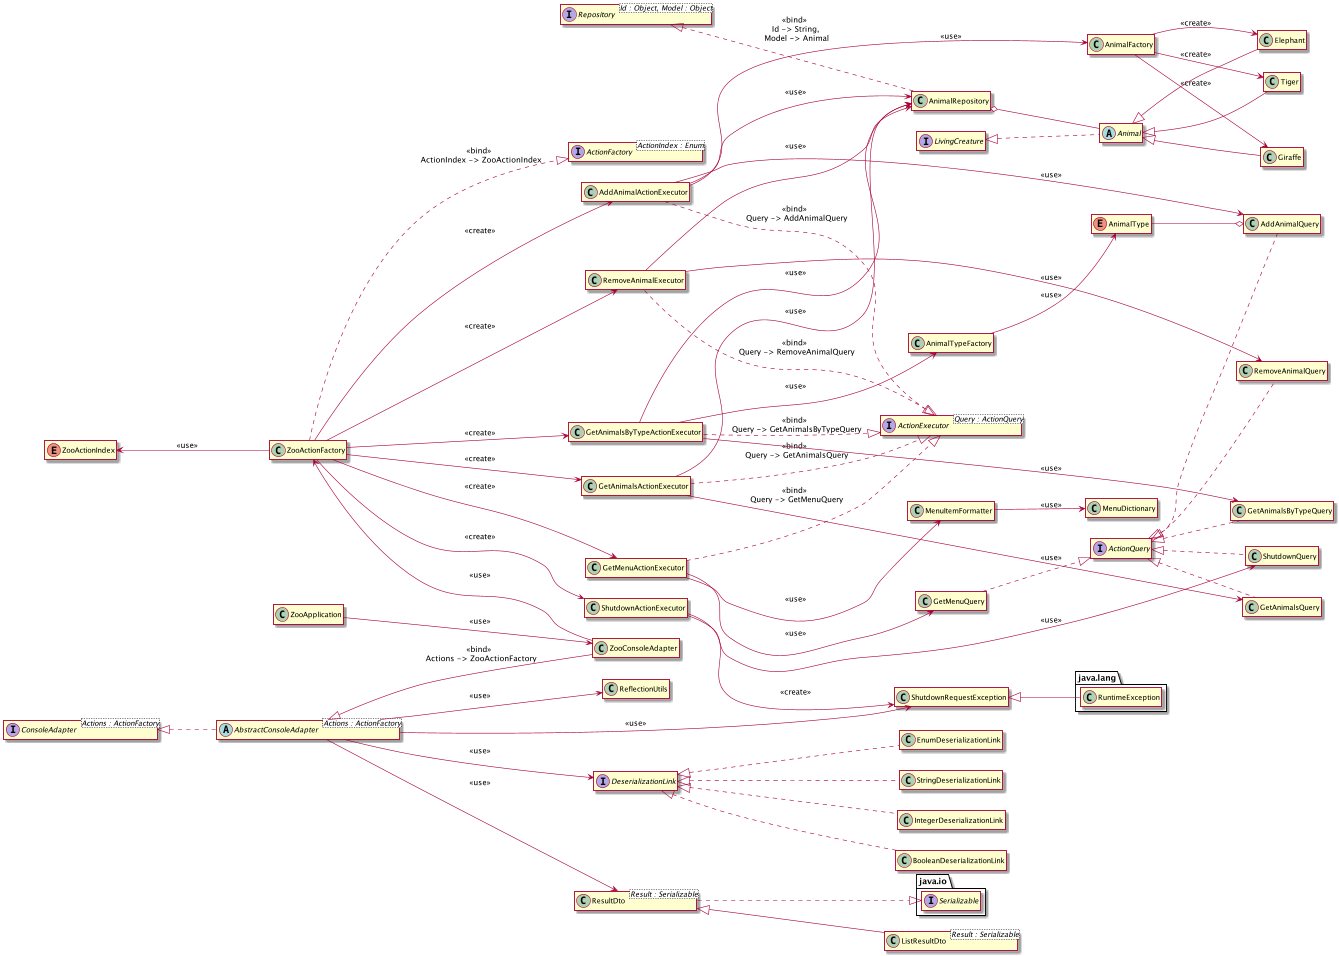

The diagram above was rendered by PlantUML. Its source (embedded in the PNG):
@startuml
interface java.io.Serializable

class ZooApplication {
    + {static} main()
}

class ZooConsoleAdapter {
    + <<constructor>> ZooConsoleAdapter()
    + nextCommand()
}

interface ConsoleAdapter<Actions : ActionFactory> {
    +nextCommand()
    +isRunning() : boolean
    +execute()
}

abstract class AbstractConsoleAdapter<Actions : ActionFactory> {
    - {static} DESERIALIZATION_CHAIN : List<Class<? extends DeserializationLink>>

    #actions : Actions
    -scanner : Scanner
    -isRunning : boolean

    # <<constructor>> AbstractConsoleAdapter(Actions actions)
    +{abstract} nextCommand()
    +isRunning() : boolean
    +execute()
    #<Type : Object> readInput(type : Class<Type>) : Type
    #format(result : ResultDto) : String
    #shutDown()
    -createOptionsForField(field: Field) : String
}

ConsoleAdapter <|.. AbstractConsoleAdapter

class  ReflectionUtils {
    -{static} IMPLEMENTATIONS : Map<Class, Object>
    -<<constructor>> ReflectionUtils()
    +{static} <Type : Object> bindInstance(type : Class<Type>, instanceClass : Class<? extends Type>)
    +{static} <Type : Object, Instance : Type> bindInstance(type : Class<Type>, instance: Instance)
    +{static} <Type : Object> getInstance(type : Class<Type>) : Type
    +{static} <Type : Object> createInstance(type : Class<Type>) : Type
    +{static} setField(field : Field, object : Object, value : Value)
}

class ShutdownRequestException

ShutdownRequestException <|-- java.lang.RuntimeException
AbstractConsoleAdapter --> ShutdownRequestException : <<use>>

ZooApplication --> ZooConsoleAdapter : <<use>>
AbstractConsoleAdapter <|-- ZooConsoleAdapter : <<bind>> \n Actions -> ZooActionFactory

AbstractConsoleAdapter -->  ReflectionUtils : <<use>>

interface DeserializationLink {
    +deserialize(String input, Class type) : Object
}

class StringDeserializationLink {
    +deserialize(String input, Class type) : Object
}

class IntegerDeserializationLink {
    +deserialize(String input, Class type) : Object
}

class BooleanDeserializationLink {
    +deserialize(String input, Class type) : Object
}

class EnumDeserializationLink {
    +deserialize(String input, Class type) : Object
}

DeserializationLink <|.. StringDeserializationLink
DeserializationLink <|.. IntegerDeserializationLink
DeserializationLink <|.. BooleanDeserializationLink
DeserializationLink <|.. EnumDeserializationLink
AbstractConsoleAdapter --> DeserializationLink  : <<use>>

interface ActionFactory<ActionIndex : Enum> {
    +create(index: ActionIndex) : ActionExecutor
}

class ZooActionFactory {
    -{static} EXECUTOR_MAP : Map<ZooActionIndex, ActionExecutor>
    +create(index: ActionIndex) : ActionExecutor
}

ZooActionFactory ..|> ActionFactory : <<bind>> \n ActionIndex -> ZooActionIndex
ZooActionFactory <-- ZooConsoleAdapter : <<use>>

enum ZooActionIndex {
    +GET_MENU
    +ADD_ANIMAL
    +GET_ANIMALS
    +GET_ANIMALS_BY_TYPE
    +REMOVE_ANIMAL
    +SHUTDOWN
}

ZooActionIndex <-- ZooActionFactory : <<use>>

class ResultDto<Result : Serializable> {
    -result : Result
    +toString() : String
    +{static} <Type : Serializable> of(result: Type) : ResultDto<Type>
    +{static} <Type : Serializable> of(result: List<Type>) : ResultDto<Type>
}

class ListResultDto<Result : Serializable> {
    -result : List<Result>
    +toString() : String
}

ResultDto ..|> java.io.Serializable
ResultDto <|-- ListResultDto

interface ActionExecutor<Query : ActionQuery> {
    +execute(query: Query) : ResultDto
}

interface ActionQuery

class GetMenuQuery

GetMenuQuery ..|> ActionQuery
AbstractConsoleAdapter --> ResultDto : <<use>>

class GetMenuActionExecutor {
    +execute(query: GetMenuQuery) : ResultDto
}

class MenuDictionary {
    - {static} DICTIONARY : Map<ZooActionIndex, String>

    -<<constructor>> MenuDictionary()
    + {static} get(index : ZooActionIndex) : String
}

class MenuItemFormatter {
    -<<constructor>> MenuItemFormatter()
    + {static} map(index : ZooActionIndex)
}

GetMenuActionExecutor --> MenuItemFormatter : <<use>>
MenuItemFormatter --> MenuDictionary : <<use>>

GetMenuActionExecutor --> GetMenuQuery : <<use>>
GetMenuActionExecutor ..|> ActionExecutor : <<bind>> \n Query -> GetMenuQuery
ZooActionFactory --> GetMenuActionExecutor : <<create>>

class  AddAnimalQuery {
    -type : AnimalType
    -name : String
    -yearOfBirth : Integer
    -monthOfBirth : Integer
    -dayOfBirth : Integer

    +getType() : AnimalType
    +getName() : String
    +getYearOfBirth() : Integer
    +getMonthOfBirth() : Integer
    +getDayOfBirth() : Integer
}

ActionQuery <|..  AddAnimalQuery

enum AnimalType {
    +GIRAFFE
    +ELEPHANT
    +TIGER
}

class AnimalTypeFactory {
    +{static} create(type: AnimalType) : Class
}

AnimalType --o  AddAnimalQuery
AnimalTypeFactory --> AnimalType : <<use>>
 GetAnimalsByTypeActionExecutor --> AnimalTypeFactory : <<use>>

class  AddAnimalActionExecutor {
    +execute (query : AddAnimalQuery) : ResultDto
}

 AddAnimalActionExecutor -->  AddAnimalQuery : <<use>>

class  AnimalFactory {
    + {static} create(AddAnimalQuery query) : Animal
}

 AddAnimalActionExecutor -->  AnimalFactory : <<use>>

 AnimalFactory --> Giraffe : <<create>>
 AnimalFactory --> Elephant : <<create>>
 AnimalFactory --> Tiger : <<create>>

ZooActionFactory -->  AddAnimalActionExecutor : <<create>>
 AddAnimalActionExecutor ..|> ActionExecutor : <<bind>> \n Query -> AddAnimalQuery
 AddAnimalActionExecutor --> AnimalRepository : <<use>>

class  GetAnimalsActionExecutor {
    +execute (query : GetAnimalsQuery) : ResultDto
}

 GetAnimalsActionExecutor -->  GetAnimalsQuery : <<use>>

class  GetAnimalsQuery

ActionQuery <|..  GetAnimalsQuery

ZooActionFactory -->  GetAnimalsActionExecutor : <<create>>
 GetAnimalsActionExecutor ..|> ActionExecutor : <<bind>> \n Query -> GetAnimalsQuery
 GetAnimalsActionExecutor --> AnimalRepository : <<use>>

class  GetAnimalsByTypeActionExecutor {
    +execute (query : GetAnimalsByTypeQuery) : ResultDto
}

 GetAnimalsByTypeActionExecutor -->  GetAnimalsByTypeQuery : <<use>>

class  GetAnimalsByTypeQuery {
    -type : AnimalType

    +getType() : AnimalType
}
ActionQuery <|..  GetAnimalsByTypeQuery

ZooActionFactory -->  GetAnimalsByTypeActionExecutor : <<create>>
 GetAnimalsByTypeActionExecutor ..|> ActionExecutor : <<bind>> \n Query -> GetAnimalsByTypeQuery
 GetAnimalsByTypeActionExecutor --> AnimalRepository : <<use>>

class RemoveAnimalExecutor {
    +execute (query : RemoveAnimalQuery) : ResultDto
}

RemoveAnimalExecutor --> RemoveAnimalQuery : <<use>>

class RemoveAnimalQuery {
    -name : String

    +getName() : String
}
ActionQuery <|.. RemoveAnimalQuery

ZooActionFactory --> RemoveAnimalExecutor : <<create>>
RemoveAnimalExecutor ..|> ActionExecutor : <<bind>> \n Query -> RemoveAnimalQuery
RemoveAnimalExecutor --> AnimalRepository : <<use>>

class ShutdownActionExecutor {
    +execute (query : ExitQuery) : ResultDto
}

ShutdownActionExecutor --> ShutdownQuery : <<use>>
ShutdownActionExecutor --> ShutdownRequestException : <<create>>

class ShutdownQuery

ActionQuery <|.. ShutdownQuery
ZooActionFactory --> ShutdownActionExecutor : <<create>>


interface LivingCreature {
    +getBirthday() : Date
    +isAlive() : boolean
}

abstract class Animal {
    #birthday: Date
    #name: String
    #alive: boolean

    #<<constructor>> Animal(birthday: Date)
    +getName() : String
    +getBirthday() : Date
    +isAlive() : boolean
}

LivingCreature <|.. Animal

class Giraffe {
    +<<constructor>> Giraffe(birthday: Date)
}

class Elephant {
    +<<constructor>> Elephant(birthday: Date)
}

class Tiger {
    +<<constructor>> Tiger(birthday: Date)
}

Animal <|-- Giraffe
Animal <|-- Elephant
Animal <|-- Tiger

interface Repository<Id : Object, Model : Object> {
    +get(id: Id) : Model
    +get(predicate: Predicate<Model>) : List<Model>
    +getAll() : List<Model>
    +add(model: Model)
    +remove(model: Model)
    +remove(predicate: Predicate<Model>) : boolean
    +removeAll()
}

class AnimalRepository {
    -repository : List<Animal>
    +get(id: String) : Animal
    +get(predicate: Predicate<Animal>) : List<Animal>
    +getAll() : List<Animal>
    +add(animal: Animal)
    +remove(animal: Animal)
    +remove(predicate: Predicate<Animal>) : boolean
    +removeAll()
}

Repository <|.. AnimalRepository : <<bind>> \n Id -> String, \n Model -> Animal
AnimalRepository o-- Animal

left to right direction
hide interface fields
hide class methods
hide class fields
hide interface methods
hide abstract methods
hide abstract fields
hide enum fields
hide enum methods
@enduml